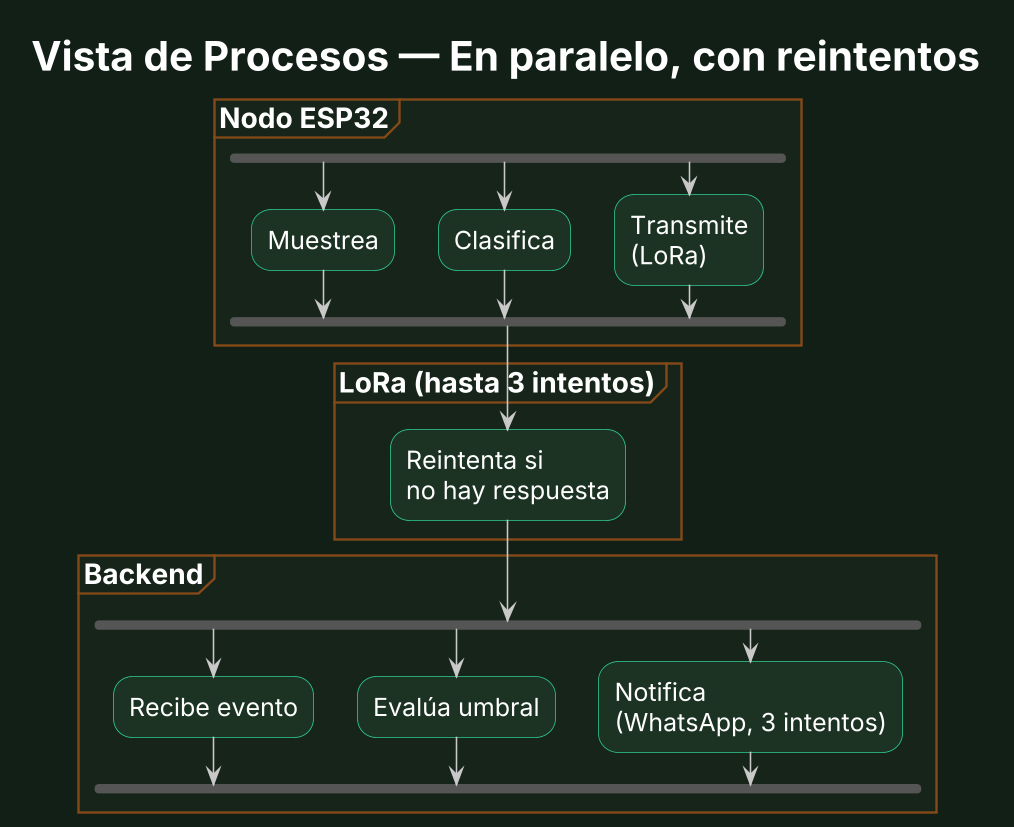

The diagram above was rendered by PlantUML. Its source (embedded in the PNG):
@startuml AgroVox_Procesos_Simple
skinparamlocked dpi 150
!include _skin_pres.iuml
title Vista de Procesos — En paralelo, con reintentos

partition "Nodo ESP32" {
  fork
    :Muestrea;
  fork again
    :Clasifica;
  fork again
    :Transmite\n(LoRa);
  end fork
}

partition "LoRa (hasta 3 intentos)" {
  :Reintenta si\nno hay respuesta;
}

partition "Backend" {
  fork
    :Recibe evento;
  fork again
    :Evalúa umbral;
  fork again
    :Notifica\n(WhatsApp, 3 intentos);
  end fork
}

@enduml